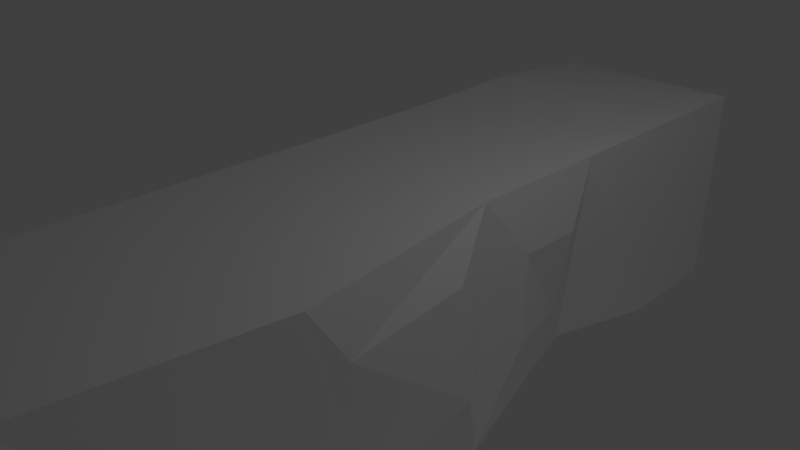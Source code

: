 # Source: ground.blend  (saved by Blender 2.67.0; exported with 4.5.12 LTS)
import bpy
from mathutils import Matrix  # noqa: F401  (used for matrix-valued properties, if any)

bpy.ops.wm.read_factory_settings(use_empty=True)
scene = bpy.context.scene
scene.name = 'Scene'

# ---- collections
col_collection_1 = bpy.data.collections.new('Collection 1'); scene.collection.children.link(col_collection_1)

# ---- materials (node trees are filled in below, after node groups)
mat_material = bpy.data.materials.new('Material')
mat_material.alpha_threshold = 0.0
mat_material.use_transparent_shadow = False
mat_material.roughness = 0.5
mat_material.line_color = (0.0, 0.0, 0.0, 1.0)

# ---- material node trees

# ---- world
world_world = bpy.data.worlds.new('World'); scene.world = world_world
world_world.color = (0.05088, 0.05088, 0.05088)
world_world.use_sun_shadow = False
world_world.sun_shadow_jitter_overblur = 0.0
world_world.cycles.sampling_method = 'MANUAL'
world_world.cycles.sample_map_resolution = 256

# ---- cameras
cam_camera = bpy.data.cameras.new('Camera')
cam_camera.clip_end = 100.0
cam_camera.lens = 35.0
cam_camera.sensor_width = 32.0
cam_camera.sensor_height = 18.0
cam_camera.ortho_scale = 7.314
cam_camera.dof.focus_distance = 0.0
cam_camera.dof.aperture_fstop = 128.0

# ---- lights
light_lamp = bpy.data.lights.new('Lamp', 'POINT')
light_lamp.transmission_factor = 0.0
light_lamp.cutoff_distance = 30.0
light_lamp.energy = 100.0
light_lamp.shadow_buffer_clip_start = 1.001
light_lamp.shadow_soft_size = 0.1
light_lamp.shadow_maximum_resolution = 0.006
light_lamp.use_absolute_resolution = True
light_lamp.cycles.use_multiple_importance_sampling = False
light_lamp_001 = bpy.data.lights.new('Lamp.001', 'POINT')
light_lamp_001.transmission_factor = 0.0
light_lamp_001.cutoff_distance = 30.0
light_lamp_001.energy = 100.0
light_lamp_001.shadow_buffer_clip_start = 1.001
light_lamp_001.shadow_soft_size = 0.1
light_lamp_001.shadow_maximum_resolution = 0.006
light_lamp_001.use_absolute_resolution = True
light_lamp_001.cycles.use_multiple_importance_sampling = False
light_lamp_002 = bpy.data.lights.new('Lamp.002', 'POINT')
light_lamp_002.transmission_factor = 0.0
light_lamp_002.cutoff_distance = 30.0
light_lamp_002.energy = 100.0
light_lamp_002.shadow_buffer_clip_start = 1.001
light_lamp_002.shadow_soft_size = 0.1
light_lamp_002.shadow_maximum_resolution = 0.006
light_lamp_002.use_absolute_resolution = True
light_lamp_002.cycles.use_multiple_importance_sampling = False
light_lamp_003 = bpy.data.lights.new('Lamp.003', 'POINT')
light_lamp_003.transmission_factor = 0.0
light_lamp_003.cutoff_distance = 30.0
light_lamp_003.energy = 100.0
light_lamp_003.shadow_buffer_clip_start = 1.001
light_lamp_003.shadow_soft_size = 0.1
light_lamp_003.shadow_maximum_resolution = 0.006
light_lamp_003.use_absolute_resolution = True
light_lamp_003.cycles.use_multiple_importance_sampling = False
light_lamp_004 = bpy.data.lights.new('Lamp.004', 'POINT')
light_lamp_004.transmission_factor = 0.0
light_lamp_004.cutoff_distance = 30.0
light_lamp_004.energy = 100.0
light_lamp_004.shadow_buffer_clip_start = 1.001
light_lamp_004.shadow_soft_size = 0.1
light_lamp_004.shadow_maximum_resolution = 0.006
light_lamp_004.use_absolute_resolution = True
light_lamp_004.cycles.use_multiple_importance_sampling = False

# ---- meshes
me_cube = bpy.data.meshes.new('Cube')
me_cube.from_pydata([(1.503, 5.805, -1.92), (1.503, 5.906, 1.085), (-1.423, 5.949, 1.032), (-1.487, 5.677, -1.968), (1.0, 6.075, -1.418), (1.0, 6.176, 0.5824), (-1.0, 6.176, 0.5824), (-1.0, 6.075, -1.418), (1.503, 4.178, -1.99), (1.503, 4.178, 1.085), (-1.516, 4.226, 1.132), (-1.665, 4.044, -2.144), (1.1, 2.56, -1.921), (1.503, 2.477, 1.085), (-1.503, 2.477, 1.085), (-1.565, 2.477, -2.258), (1.582, 0.2756, -2.435), (1.503, 0.4242, 1.098), (-1.487, 0.4243, 1.085), (-1.503, 0.4244, -2.458), (1.503, -2.506, -2.472), (1.898, -2.506, 1.085), (-1.503, -2.506, 1.085), (-1.666, -2.506, -1.929), (1.503, -5.319, -1.921), (1.503, -5.319, 1.085), (-1.503, -5.319, 1.085), (-1.503, -5.319, -1.921), (1.369, 2.038, -1.142), (1.631, 2.001, 0.2024), (1.666, 1.016, -1.089), (1.631, 1.083, 0.2024), (-0.2506, 1.655, -2.59), (-0.6097, 1.67, -2.655), (0.234, 1.08, -2.533), (-0.5931, 1.12, -2.565), (0.9602, -0.1724, -2.39), (-0.2222, -0.6443, -2.379), (0.9612, -1.462, -2.421), (-0.1097, -1.644, -2.398), (-0.5687, 3.396, -2.432), (-0.9034, 3.396, -2.462), (-0.717, 3.22, -2.432), (-0.9014, 3.212, -2.469), (-0.04772, -3.296, -2.582), (-1.206, -3.583, -2.351), (0.2234, -4.305, -2.291), (-0.876, -4.593, -2.265), (1.947, -0.249, -1.135), (1.889, -0.361, 0.452), (1.704, -1.701, -1.693), (1.887, -1.975, 0.2489), (0.7191, 5.579, -2.318), (-0.7881, 5.435, -2.352), (1.055, 4.572, -2.403), (-0.7423, 4.566, -2.504), (-1.659, 0.237, 0.6874), (-1.659, 0.2371, -1.503), (-1.659, -1.899, 0.6874), (-1.777, -1.898, -1.51), (-1.816, -3.417, -0.3999), (-1.874, -3.417, -1.48), (-1.816, -4.425, -0.3999), (-1.816, -4.425, -1.477), (-1.774, 2.395, -0.611), (-1.9, 0.9837, 0.735), (-1.947, 0.8222, -1.493), (-1.863, 3.768, 0.5951), (-1.969, 3.475, -1.843), (0.5343, -0.5524, -2.54), (0.1455, -0.9365, -2.527), (0.7506, -1.062, -2.52), (0.3572, -1.313, -2.509)], [], [(2, 3, 11, 10), (4, 7, 6, 5), (0, 4, 5, 1), (1, 5, 6, 2), (2, 6, 7, 3), (4, 0, 3, 7), (0, 1, 9, 8), (0, 8, 54, 52), (1, 2, 10, 9), (18, 14, 64, 65), (8, 9, 13, 12), (8, 12, 42, 40), (9, 10, 14, 13), (26, 22, 60, 62), (16, 12, 28, 30), (12, 16, 34, 32), (13, 14, 18, 17), (18, 19, 57, 56), (24, 25, 26, 27), (20, 21, 25, 24), (20, 24, 46, 44), (21, 22, 26, 25), (20, 16, 48, 50), (16, 20, 38, 36), (28, 29, 31, 30), (13, 17, 31, 29), (12, 13, 29, 28), (17, 16, 30, 31), (33, 32, 34, 35), (15, 12, 32, 33), (19, 15, 33, 35), (36, 38, 71, 69), (20, 23, 39, 38), (41, 40, 42, 43), (15, 11, 41, 43), (12, 15, 43, 42), (11, 8, 40, 41), (45, 44, 46, 47), (24, 27, 47, 46), (23, 20, 44, 45), (27, 23, 45, 47), (48, 49, 51, 50), (21, 20, 50, 51), (17, 18, 22, 21), (22, 18, 56, 58), (53, 52, 54, 55), (3, 0, 52, 53), (11, 3, 53, 55), (8, 11, 55, 54), (56, 57, 59, 58), (23, 22, 58, 59), (60, 61, 63, 62), (22, 23, 61, 60), (27, 26, 62, 63), (23, 27, 63, 61), (19, 18, 65, 66), (10, 11, 68, 67), (14, 10, 67, 64), (64, 66, 65), (15, 19, 66, 64), (14, 15, 64), (67, 68, 64), (11, 15, 64, 68), (70, 69, 71, 72), (38, 39, 72, 71), (39, 37, 70, 72), (37, 36, 69, 70), (23, 19, 37, 39), (19, 23, 59, 57), (34, 16, 36, 37, 19, 35), (16, 17, 49, 48), (17, 21, 51, 49)])
_uv = me_cube.uv_layers.new(name='UVMap')
_uv.uv.foreach_set('vector', [0.9735, 0.8022, 0.7607, 0.7799, 0.749, 0.6648, 0.9818, 0.6806, 0.5252, 0.8582, 0.658, 0.8526, 0.6572, 0.9937, 0.5244, 0.9993, 0.5046, 0.7805, 0.5316, 0.8134, 0.5308, 0.9545, 0.5047, 0.9928, 0.4889, 0.9876, 0.515, 0.9493, 0.6478, 0.9437, 0.6821, 0.9754, 0.6882, 0.987, 0.654, 0.9553, 0.6548, 0.8142, 0.6967, 0.7758, 0.5252, 0.8582, 0.4982, 0.8253, 0.6999, 0.8142, 0.658, 0.8526, 0.2133, 0.789, 0.0, 0.796, 0.000376, 0.6735, 0.2186, 0.6736, 0.5038, 0.7902, 0.504, 0.6747, 0.5348, 0.7031, 0.5586, 0.7746, 0.4684, 0.7981, 0.2605, 0.8005, 0.2543, 0.678, 0.4687, 0.6753, 0.9819, 0.4109, 0.98, 0.5565, 0.8588, 0.5501, 0.9551, 0.4521, 0.2186, 0.6736, 0.000376, 0.6735, 0.0007461, 0.5529, 0.2152, 0.5605, 0.504, 0.6747, 0.533, 0.5597, 0.6609, 0.6076, 0.6503, 0.62, 0.4687, 0.6753, 0.2543, 0.678, 0.2556, 0.5538, 0.4691, 0.5545, 0.9806, 1.938e-05, 0.9812, 0.1995, 0.8746, 0.1363, 0.8744, 0.06487, 0.2509, 0.3966, 0.2152, 0.5605, 0.1593, 0.5224, 0.1549, 0.4487, 0.533, 0.5597, 0.4982, 0.3979, 0.5936, 0.4554, 0.6277, 0.4964, 0.4691, 0.5545, 0.2556, 0.5538, 0.2571, 0.408, 0.4695, 0.4087, 0.9524, 0.397, 0.9527, 0.1461, 0.968, 0.2143, 0.9685, 0.3695, 0.0, 0.7967, 0.2135, 0.796, 0.2142, 1.01, 0.000655, 1.01, 0.2543, 0.1997, 0.0006961, 0.1979, 0.002442, 0.0, 0.2158, 0.0001418, 0.5044, 0.2004, 0.5062, 0.0, 0.596, 0.07271, 0.6144, 0.1447, 0.4982, 0.2006, 0.2567, 0.1999, 0.2573, 0.0, 0.4708, 0.0006546, 0.2543, 0.1997, 0.2509, 0.3966, 0.1576, 0.3578, 0.1982, 0.2558, 0.4982, 0.3979, 0.5044, 0.2004, 0.5427, 0.2745, 0.5426, 0.3661, 0.1593, 0.5224, 0.06313, 0.5186, 0.06332, 0.4535, 0.1549, 0.4487, 0.0007461, 0.5529, 0.0002702, 0.4073, 0.06332, 0.4535, 0.06313, 0.5186, 0.2152, 0.5605, 0.0007461, 0.5529, 0.06313, 0.5186, 0.1593, 0.5224, 0.0002702, 0.4073, 0.2509, 0.3966, 0.1549, 0.4487, 0.06332, 0.4535, 0.6531, 0.4977, 0.6277, 0.4964, 0.5936, 0.4554, 0.6522, 0.4585, 0.7216, 0.5548, 0.533, 0.5597, 0.6277, 0.4964, 0.6531, 0.4977, 0.7172, 0.4092, 0.7216, 0.5548, 0.6531, 0.4977, 0.6522, 0.4585, 0.5426, 0.3661, 0.5427, 0.2745, 0.5574, 0.3031, 0.5726, 0.3394, 0.5044, 0.2004, 0.7305, 0.2006, 0.6189, 0.2619, 0.5427, 0.2745, 0.674, 0.6201, 0.6503, 0.62, 0.6609, 0.6076, 0.6739, 0.607, 0.7216, 0.5548, 0.7286, 0.6661, 0.674, 0.6201, 0.6739, 0.607, 0.533, 0.5597, 0.7216, 0.5548, 0.6739, 0.607, 0.6609, 0.6076, 0.7286, 0.6661, 0.504, 0.6747, 0.6503, 0.62, 0.674, 0.6201, 0.6973, 0.1244, 0.6144, 0.1447, 0.596, 0.07271, 0.6742, 0.05249, 0.5062, 0.0, 0.7196, 0.0007384, 0.6742, 0.05249, 0.596, 0.07271, 0.7305, 0.2006, 0.5044, 0.2004, 0.6144, 0.1447, 0.6973, 0.1244, 0.7196, 0.0007384, 0.7305, 0.2006, 0.6973, 0.1244, 0.6742, 0.05249, 0.1576, 0.3578, 0.04517, 0.35, 0.05994, 0.2356, 0.1982, 0.2558, 0.0006961, 0.1979, 0.2543, 0.1997, 0.1982, 0.2558, 0.05994, 0.2356, 0.4695, 0.4087, 0.2571, 0.408, 0.2567, 0.1999, 0.4982, 0.2006, 0.9812, 0.1995, 0.9819, 0.4071, 0.9531, 0.3946, 0.9526, 0.2432, 0.6656, 0.7648, 0.5586, 0.7746, 0.5348, 0.7031, 0.6622, 0.7033, 0.6999, 0.8142, 0.4982, 0.8253, 0.5556, 0.7961, 0.6593, 0.7902, 0.7286, 0.6661, 0.716, 0.7819, 0.6656, 0.7648, 0.6622, 0.7033, 0.504, 0.6747, 0.7286, 0.6661, 0.6622, 0.7033, 0.5348, 0.7031, 0.9531, 0.3946, 0.7976, 0.3946, 0.7963, 0.2438, 0.9526, 0.2432, 0.7668, 0.2002, 0.9812, 0.1995, 0.9526, 0.2432, 0.7963, 0.2438, 0.8746, 0.1363, 0.7978, 0.1366, 0.798, 0.06486, 0.8744, 0.06487, 0.9812, 0.1995, 0.7668, 0.2002, 0.7978, 0.1366, 0.8746, 0.1363, 0.7674, 0.0, 0.9806, 1.938e-05, 0.8744, 0.06487, 0.798, 0.06486, 0.7668, 0.2002, 0.7674, 0.0, 0.798, 0.06486, 0.7978, 0.1366, 0.7305, 0.4071, 0.9819, 0.4109, 0.9551, 0.4521, 0.797, 0.4384, 0.9818, 0.6806, 0.749, 0.6648, 0.7698, 0.6262, 0.9429, 0.6492, 0.98, 0.5565, 0.9818, 0.6806, 0.9429, 0.6492, 0.8588, 0.5501, 0.8588, 0.5501, 0.797, 0.4384, 0.9551, 0.4521, 0.7426, 0.5531, 0.7305, 0.4071, 0.797, 0.4384, 0.8588, 0.5501, 0.9821, 0.6441, 0.9819, 0.4071, 1.0, 0.5235, 0.9429, 0.6492, 0.7698, 0.6262, 0.8588, 0.5501, 0.749, 0.6648, 0.7426, 0.5531, 0.8588, 0.5501, 0.7698, 0.6262, 0.6003, 0.3122, 0.5726, 0.3394, 0.5574, 0.3031, 0.5854, 0.2854, 0.5427, 0.2745, 0.6189, 0.2619, 0.5854, 0.2854, 0.5574, 0.3031, 0.6189, 0.2619, 0.6267, 0.3329, 0.6003, 0.3122, 0.5854, 0.2854, 0.6267, 0.3329, 0.5426, 0.3661, 0.5726, 0.3394, 0.6003, 0.3122, 0.7305, 0.2006, 0.7172, 0.4092, 0.6267, 0.3329, 0.6189, 0.2619, 0.7305, 0.4071, 0.7668, 0.2002, 0.7963, 0.2438, 0.7976, 0.3946, 0.5936, 0.4554, 0.4982, 0.3979, 0.5426, 0.3661, 0.6267, 0.3329, 0.7172, 0.4092, 0.6522, 0.4585, 0.2509, 0.3966, 0.0002702, 0.4073, 0.04517, 0.35, 0.1576, 0.3578, 0.0002702, 0.4073, 0.0006961, 0.1979, 0.05994, 0.2356, 0.04517, 0.35])
_ca = me_cube.color_attributes.new('Col', 'BYTE_COLOR', 'CORNER')
_ca.data.foreach_set('color', [0.0, 0.0, 0.0, 1.0, 0.0, 0.0, 0.0, 1.0, 0.0, 0.0, 0.0, 1.0, 0.0, 0.0, 0.0, 1.0, 0.2086, 0.2086, 0.2086, 1.0, 0.1559, 0.1559, 0.1559, 1.0, 0.147, 0.147, 0.147, 1.0, 0.1981, 0.1981, 0.1981, 1.0, 0.2232, 0.2232, 0.2232, 1.0, 0.227, 0.227, 0.227, 1.0, 0.2159, 0.2159, 0.2159, 1.0, 0.2016, 0.2016, 0.2016, 1.0, 0.1329, 0.1329, 0.1329, 1.0, 0.1413, 0.1413, 0.1413, 1.0, 0.107, 0.107, 0.107, 1.0, 0.09084, 0.09084, 0.09084, 1.0, 0.05781, 0.05781, 0.05781, 1.0, 0.06848, 0.06848, 0.06848, 1.0, 0.05127, 0.05127, 0.05127, 1.0, 0.06125, 0.06125, 0.06125, 1.0, 0.2086, 0.2086, 0.2086, 1.0, 0.2051, 0.2051, 0.2051, 1.0, 0.1441, 0.1441, 0.1441, 1.0, 0.159, 0.159, 0.159, 1.0, 0.07619, 0.07619, 0.07619, 1.0, 0.07036, 0.07036, 0.07036, 1.0, 0.04519, 0.04519, 0.04519, 1.0, 0.04971, 0.04971, 0.04971, 1.0, 0.08438, 0.08438, 0.08438, 1.0, 0.07421, 0.07421, 0.07421, 1.0, 0.1248, 0.1248, 0.1248, 1.0, 0.08438, 0.08438, 0.08438, 1.0, 0.0, 0.0, 0.0, 1.0, 0.0, 0.0, 0.0, 1.0, 0.0, 0.0, 0.0, 1.0, 0.0, 0.0, 0.0, 1.0, 0.0, 0.0, 0.0, 1.0, 0.0, 0.0, 0.0, 1.0, 0.0, 0.0, 0.0, 1.0, 0.0, 0.0, 0.0, 1.0, 0.04971, 0.04971, 0.04971, 1.0, 0.04519, 0.04519, 0.04519, 1.0, 0.03071, 0.03071, 0.03071, 1.0, 0.005182, 0.005182, 0.005182, 1.0, 0.05951, 0.05951, 0.05951, 1.0, 0.05613, 0.05613, 0.05613, 1.0, 0.06125, 0.06125, 0.06125, 1.0, 0.06301, 0.06301, 0.06301, 1.0, 0.0, 0.0, 0.0, 1.0, 0.0, 0.0, 0.0, 1.0, 0.0, 0.0, 0.0, 1.0, 0.0, 0.0, 0.0, 1.0, 0.0, 0.0, 0.0, 1.0, 0.0, 0.0, 0.0, 1.0, 0.0, 0.0, 0.0, 1.0, 0.0, 0.0, 0.0, 1.0, 0.05127, 0.05127, 0.05127, 1.0, 0.07819, 0.07819, 0.07819, 1.0, 0.07036, 0.07036, 0.07036, 1.0, 0.05781, 0.05781, 0.05781, 1.0, 0.09531, 0.09531, 0.09531, 1.0, 0.08022, 0.08022, 0.08022, 1.0, 0.0865, 0.0865, 0.0865, 1.0, 0.06301, 0.06301, 0.06301, 1.0, 0.0, 0.0, 0.0, 1.0, 0.0, 0.0, 0.0, 1.0, 0.0, 0.0, 0.0, 1.0, 0.0, 0.0, 0.0, 1.0, 0.0, 0.0, 0.0, 1.0, 0.009134, 0.009134, 0.009134, 1.0, 0.0, 0.0, 0.0, 1.0, 0.0, 0.0, 0.0, 1.0, 0.0, 0.0, 0.0, 1.0, 0.0, 0.0, 0.0, 1.0, 0.0, 0.0, 0.0, 1.0, 0.0, 0.0, 0.0, 1.0, 0.01033, 0.01033, 0.01033, 1.0, 0.009134, 0.009134, 0.009134, 1.0, 0.0, 0.0, 0.0, 1.0, 0.006512, 0.006512, 0.006512, 1.0, 0.04092, 0.04092, 0.04092, 1.0, 0.02956, 0.02956, 0.02956, 1.0, 0.03434, 0.03434, 0.03434, 1.0, 0.03689, 0.03689, 0.03689, 1.0, 0.0, 0.0, 0.0, 1.0, 0.0, 0.0, 0.0, 1.0, 0.0, 0.0, 0.0, 1.0, 0.0, 0.0, 0.0, 1.0, 0.01521, 0.01521, 0.01521, 1.0, 0.02217, 0.02217, 0.02217, 1.0, 0.0185, 0.0185, 0.0185, 1.0, 0.016, 0.016, 0.016, 1.0, 0.05781, 0.05781, 0.05781, 1.0, 0.04817, 0.04817, 0.04817, 1.0, 0.05127, 0.05127, 0.05127, 1.0, 0.05613, 0.05613, 0.05613, 1.0, 0.07227, 0.07227, 0.07227, 1.0, 0.06848, 0.06848, 0.06848, 1.0, 0.02122, 0.02122, 0.02122, 1.0, 0.05951, 0.05951, 0.05951, 1.0, 0.02624, 0.02624, 0.02624, 1.0, 0.01681, 0.01681, 0.01681, 1.0, 0.01938, 0.01938, 0.01938, 1.0, 0.02416, 0.02416, 0.02416, 1.0, 0.09759, 0.09759, 0.09759, 1.0, 0.08866, 0.08866, 0.08866, 1.0, 0.08438, 0.08438, 0.08438, 1.0, 0.06663, 0.06663, 0.06663, 1.0, 0.003035, 0.003035, 0.003035, 1.0, 0.003347, 0.003347, 0.003347, 1.0, 0.003677, 0.003677, 0.003677, 1.0, 0.006049, 0.006049, 0.006049, 1.0, 0.06301, 0.06301, 0.06301, 1.0, 0.06301, 0.06301, 0.06301, 1.0, 0.06301, 0.06301, 0.06301, 1.0, 0.05613, 0.05613, 0.05613, 1.0, 0.06125, 0.06125, 0.06125, 1.0, 0.1248, 0.1248, 0.1248, 1.0, 0.0648, 0.0648, 0.0648, 1.0, 0.06301, 0.06301, 0.06301, 1.0, 0.05613, 0.05613, 0.05613, 1.0, 0.06125, 0.06125, 0.06125, 1.0, 0.04971, 0.04971, 0.04971, 1.0, 0.06125, 0.06125, 0.06125, 1.0, 0.04817, 0.04817, 0.04817, 1.0, 0.04519, 0.04519, 0.04519, 1.0, 0.04667, 0.04667, 0.04667, 1.0, 0.05448, 0.05448, 0.05448, 1.0, 0.03955, 0.03955, 0.03955, 1.0, 0.03689, 0.03689, 0.03689, 1.0, 0.04231, 0.04231, 0.04231, 1.0, 0.05127, 0.05127, 0.05127, 1.0, 0.0648, 0.0648, 0.0648, 1.0, 0.0648, 0.0648, 0.0648, 1.0, 0.0648, 0.0648, 0.0648, 1.0, 0.06663, 0.06663, 0.06663, 1.0, 0.05613, 0.05613, 0.05613, 1.0, 0.05781, 0.05781, 0.05781, 1.0, 0.06125, 0.06125, 0.06125, 1.0, 0.06125, 0.06125, 0.06125, 1.0, 0.04971, 0.04971, 0.04971, 1.0, 0.05286, 0.05286, 0.05286, 1.0, 0.05613, 0.05613, 0.05613, 1.0, 0.06125, 0.06125, 0.06125, 1.0, 0.06125, 0.06125, 0.06125, 1.0, 0.1248, 0.1248, 0.1248, 1.0, 0.0648, 0.0648, 0.0648, 1.0, 0.06301, 0.06301, 0.06301, 1.0, 0.0382, 0.0382, 0.0382, 1.0, 0.03955, 0.03955, 0.03955, 1.0, 0.0319, 0.0319, 0.0319, 1.0, 0.03434, 0.03434, 0.03434, 1.0, 0.02217, 0.02217, 0.02217, 1.0, 0.02122, 0.02122, 0.02122, 1.0, 0.02416, 0.02416, 0.02416, 1.0, 0.03071, 0.03071, 0.03071, 1.0, 0.04971, 0.04971, 0.04971, 1.0, 0.07819, 0.07819, 0.07819, 1.0, 0.05127, 0.05127, 0.05127, 1.0, 0.04667, 0.04667, 0.04667, 1.0, 0.02956, 0.02956, 0.02956, 1.0, 0.03689, 0.03689, 0.03689, 1.0, 0.0, 0.0, 0.0, 1.0, 0.0331, 0.0331, 0.0331, 1.0, 0.01444, 0.01444, 0.01444, 1.0, 0.0137, 0.0137, 0.0137, 1.0, 0.01033, 0.01033, 0.01033, 1.0, 0.002732, 0.002732, 0.002732, 1.0, 0.0003035, 0.0003035, 0.0003035, 1.0, 0.0003035, 0.0003035, 0.0003035, 1.0, 0.001821, 0.001821, 0.001821, 1.0, 0.0003035, 0.0003035, 0.0003035, 1.0, 0.0, 0.0, 0.0, 1.0, 0.0, 0.0, 0.0, 1.0, 0.0, 0.0, 0.0, 1.0, 0.0, 0.0, 0.0, 1.0, 0.0, 0.0, 0.0, 1.0, 0.0, 0.0, 0.0, 1.0, 0.0, 0.0, 0.0, 1.0, 0.0, 0.0, 0.0, 1.0, 0.07619, 0.07619, 0.07619, 1.0, 0.07819, 0.07819, 0.07819, 1.0, 0.06848, 0.06848, 0.06848, 1.0, 0.07421, 0.07421, 0.07421, 1.0, 0.1441, 0.1441, 0.1441, 1.0, 0.2086, 0.2086, 0.2086, 1.0, 0.1845, 0.1845, 0.1845, 1.0, 0.1413, 0.1413, 0.1413, 1.0, 0.05448, 0.05448, 0.05448, 1.0, 0.05448, 0.05448, 0.05448, 1.0, 0.05951, 0.05951, 0.05951, 1.0, 0.06125, 0.06125, 0.06125, 1.0, 0.04374, 0.04374, 0.04374, 1.0, 0.04374, 0.04374, 0.04374, 1.0, 0.04817, 0.04817, 0.04817, 1.0, 0.04374, 0.04374, 0.04374, 1.0, 0.0, 0.0, 0.0, 1.0, 0.0, 0.0, 0.0, 1.0, 0.0, 0.0, 0.0, 1.0, 0.0, 0.0, 0.0, 1.0, 0.0, 0.0, 0.0, 1.0, 0.0, 0.0, 0.0, 1.0, 0.0, 0.0, 0.0, 1.0, 0.0, 0.0, 0.0, 1.0, 0.0, 0.0, 0.0, 1.0, 0.0, 0.0, 0.0, 1.0, 0.0, 0.0, 0.0, 1.0, 0.0, 0.0, 0.0, 1.0, 0.0, 0.0, 0.0, 1.0, 0.0, 0.0, 0.0, 1.0, 0.0, 0.0, 0.0, 1.0, 0.0, 0.0, 0.0, 1.0, 0.0, 0.0, 0.0, 1.0, 0.0, 0.0, 0.0, 1.0, 0.0, 0.0, 0.0, 1.0, 0.0, 0.0, 0.0, 1.0, 0.01681, 0.01681, 0.01681, 1.0, 0.0137, 0.0137, 0.0137, 1.0, 0.0137, 0.0137, 0.0137, 1.0, 0.01444, 0.01444, 0.01444, 1.0, 0.0, 0.0, 0.0, 1.0, 0.0, 0.0, 0.0, 1.0, 0.0, 0.0, 0.0, 1.0, 0.0, 0.0, 0.0, 1.0, 0.0, 0.0, 0.0, 1.0, 0.0, 0.0, 0.0, 1.0, 0.0, 0.0, 0.0, 1.0, 0.0, 0.0, 0.0, 1.0, 0.0, 0.0, 0.0, 1.0, 0.0, 0.0, 0.0, 1.0, 0.0, 0.0, 0.0, 1.0, 0.0, 0.0, 0.0, 1.0, 0.0, 0.0, 0.0, 1.0, 0.0, 0.0, 0.0, 1.0, 0.0, 0.0, 0.0, 1.0, 0.02029, 0.02029, 0.02029, 1.0, 0.0185, 0.0185, 0.0185, 1.0, 0.016, 0.016, 0.016, 1.0, 0.002125, 0.002125, 0.002125, 1.0, 0.0, 0.0, 0.0, 1.0, 0.01096, 0.01096, 0.01096, 1.0, 0.0, 0.0, 0.0, 1.0, 0.0, 0.0, 0.0, 1.0, 0.0, 0.0, 0.0, 1.0, 0.0, 0.0, 0.0, 1.0, 0.0003035, 0.0003035, 0.0003035, 1.0, 0.0003035, 0.0003035, 0.0003035, 1.0, 0.0, 0.0, 0.0, 1.0, 0.0356, 0.0356, 0.0356, 1.0, 0.05286, 0.05286, 0.05286, 1.0, 0.05448, 0.05448, 0.05448, 1.0, 0.05127, 0.05127, 0.05127, 1.0, 0.05127, 0.05127, 0.05127, 1.0, 0.0382, 0.0382, 0.0382, 1.0, 0.03689, 0.03689, 0.03689, 1.0, 0.03955, 0.03955, 0.03955, 1.0, 0.04667, 0.04667, 0.04667, 1.0, 0.04519, 0.04519, 0.04519, 1.0, 0.04817, 0.04817, 0.04817, 1.0, 0.04817, 0.04817, 0.04817, 1.0, 0.04817, 0.04817, 0.04817, 1.0, 0.05613, 0.05613, 0.05613, 1.0, 0.05781, 0.05781, 0.05781, 1.0, 0.05781, 0.05781, 0.05781, 1.0, 0.05613, 0.05613, 0.05613, 1.0, 0.0382, 0.0382, 0.0382, 1.0, 0.04971, 0.04971, 0.04971, 1.0, 0.05448, 0.05448, 0.05448, 1.0, 0.04374, 0.04374, 0.04374, 1.0, 0.003347, 0.003347, 0.003347, 1.0, 0.002428, 0.002428, 0.002428, 1.0, 0.01096, 0.01096, 0.01096, 1.0, 0.0, 0.0, 0.0, 1.0, 0.05613, 0.05613, 0.05613, 1.0, 0.05448, 0.05448, 0.05448, 1.0, 0.05286, 0.05286, 0.05286, 1.0, 0.05286, 0.05286, 0.05286, 1.0, 0.05448, 0.05448, 0.05448, 1.0, 0.05613, 0.05613, 0.05613, 1.0, 0.07819, 0.07819, 0.07819, 1.0, 0.06848, 0.06848, 0.06848, 1.0, 0.04817, 0.04817, 0.04817, 1.0, 0.07036, 0.07036, 0.07036, 1.0, 0.02122, 0.02122, 0.02122, 1.0, 0.01229, 0.01229, 0.01229, 1.0, 0.01096, 0.01096, 0.01096, 1.0, 0.01938, 0.01938, 0.01938, 1.0])
me_cube.materials.append(mat_material)
me_cube.use_remesh_preserve_volume = False
me_cube.use_remesh_preserve_attributes = False
me_cube.use_mirror_vertex_groups = False
me_cube.use_paint_bone_selection = False
me_cube.use_paint_mask = True
me_cube.update()

# ---- objects
ob_cube = bpy.data.objects.new('Cube', me_cube)
ob_lamp = bpy.data.objects.new('Lamp', light_lamp)
ob_camera = bpy.data.objects.new('Camera', cam_camera)
ob_lamp_001 = bpy.data.objects.new('Lamp.001', light_lamp_001)
ob_lamp_002 = bpy.data.objects.new('Lamp.002', light_lamp_002)
ob_lamp_003 = bpy.data.objects.new('Lamp.003', light_lamp_003)
ob_lamp_004 = bpy.data.objects.new('Lamp.004', light_lamp_004)

# ---- transforms, parenting, visibility, modifiers, constraints
ob_cube.location = (0.0, 0.0, 0.0)
ob_cube.lock_rotations_4d = False
ob_cube.empty_display_type = 'ARROWS'
ob_cube.lineart.crease_threshold = 0.0
ob_lamp.location = (4.076, 1.005, 5.904)
ob_lamp.rotation_euler = (0.6503, 0.05522, 1.866)
ob_lamp.lock_rotations_4d = False
ob_lamp.empty_display_type = 'ARROWS'
ob_lamp.color = (0.0, 0.0, 0.0, 0.0)
ob_lamp.lineart.crease_threshold = 0.0
ob_camera.location = (7.481, -6.508, 5.344)
ob_camera.rotation_euler = (1.109, 0.01082, 0.8149)
ob_camera.lock_rotations_4d = False
ob_camera.empty_display_type = 'ARROWS'
ob_camera.color = (0.0, 0.0, 0.0, 0.0)
ob_camera.display_type = 'WIRE'
ob_camera.lineart.crease_threshold = 0.0
ob_lamp_001.location = (0.2427, 17.72, -0.6464)
ob_lamp_001.rotation_euler = (-0.6524, 0.8778, 0.1298)
ob_lamp_001.lock_rotations_4d = False
ob_lamp_001.empty_display_type = 'ARROWS'
ob_lamp_001.color = (0.0, 0.0, 0.0, 0.0)
ob_lamp_001.lineart.crease_threshold = 0.0
ob_lamp_002.location = (-10.45, -8.933, -3.057)
ob_lamp_002.rotation_euler = (-0.6524, 0.8778, -4.085)
ob_lamp_002.lock_rotations_4d = False
ob_lamp_002.empty_display_type = 'ARROWS'
ob_lamp_002.color = (0.0, 0.0, 0.0, 0.0)
ob_lamp_002.lineart.crease_threshold = 0.0
ob_lamp_003.location = (9.483, -0.6253, -8.142)
ob_lamp_003.rotation_euler = (-0.6524, 0.8778, 0.1298)
ob_lamp_003.lock_rotations_4d = False
ob_lamp_003.empty_display_type = 'ARROWS'
ob_lamp_003.color = (0.0, 0.0, 0.0, 0.0)
ob_lamp_003.lineart.crease_threshold = 0.0
ob_lamp_004.location = (-7.764, -3.366, -8.827)
ob_lamp_004.rotation_euler = (-0.6524, 0.8778, -4.085)
ob_lamp_004.lock_rotations_4d = False
ob_lamp_004.empty_display_type = 'ARROWS'
ob_lamp_004.color = (0.0, 0.0, 0.0, 0.0)
ob_lamp_004.lineart.crease_threshold = 0.0

# ---- collection membership
col_collection_1.objects.link(ob_cube)
col_collection_1.objects.link(ob_lamp)
col_collection_1.objects.link(ob_camera)
col_collection_1.objects.link(ob_lamp_001)
col_collection_1.objects.link(ob_lamp_002)
col_collection_1.objects.link(ob_lamp_003)
col_collection_1.objects.link(ob_lamp_004)

# ---- scene / render settings (as saved in the file)
scene.camera = ob_camera
scene.frame_start = 1; scene.frame_end = 250; scene.frame_set(272)
scene.render.engine = 'BLENDER_EEVEE_NEXT'
scene.render.image_settings.color_mode = 'RGB'
scene.render.image_settings.compression = 90
scene.render.resolution_percentage = 50
scene.render.dither_intensity = 0.0
scene.cycles.use_denoising = False
scene.cycles.samples = 10
scene.cycles.sampling_pattern = 'TABULATED_SOBOL'
scene.cycles.light_sampling_threshold = 0.0
scene.cycles.use_adaptive_sampling = False
scene.cycles.use_light_tree = False
scene.cycles.blur_glossy = 0.0
scene.cycles.volume_bounces = 1
scene.cycles.pixel_filter_type = 'GAUSSIAN'
scene.cycles.sample_clamp_indirect = 0.0
scene.view_settings.view_transform = 'Standard'
bpy.context.view_layer.update()
